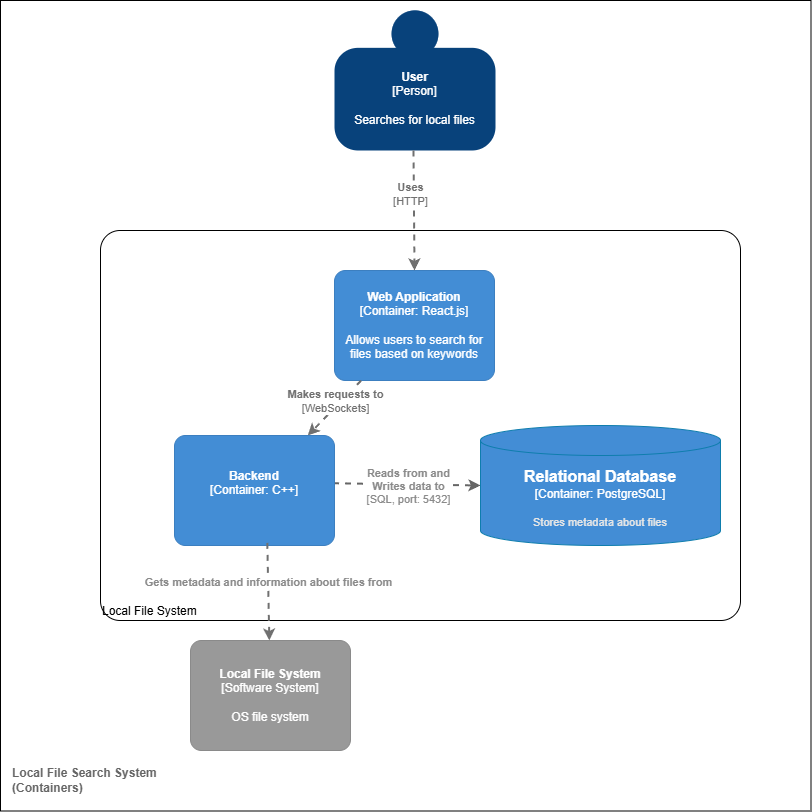

The diagram above was exported from draw.io. Its source (the exported page's mxGraphModel, read from the mxfile embedded in the PNG):
<mxGraphModel dx="1455" dy="770" grid="1" gridSize="10" guides="1" tooltips="1" connect="1" arrows="1" fold="1" page="1" pageScale="1" pageWidth="827" pageHeight="1169" math="0" shadow="0">
  <root>
    <mxCell id="0" />
    <mxCell id="1" parent="0" />
    <mxCell id="Rc3QKYHK3n4d8ZyXq1u2-1" value="" style="whiteSpace=wrap;html=1;aspect=fixed;movable=1;resizable=1;rotatable=1;deletable=1;editable=1;locked=0;connectable=1;" vertex="1" parent="1">
      <mxGeometry x="80" y="20" width="810.5" height="810.5" as="geometry" />
    </mxCell>
    <object placeholders="1" c4Name="Local File System" label="&lt;div style=&quot;text-align: left&quot;&gt;%c4Name%&lt;/div&gt;&lt;div style=&quot;text-align: left&quot;&gt;&lt;/div&gt;" id="Q2OLX8D5nBarMQphDd8A-1">
      <mxCell style="rounded=1;whiteSpace=wrap;html=1;labelBackgroundColor=none;fillColor=#ffffff;fontColor=#000000;align=left;arcSize=5;strokeColor=#000000;verticalAlign=bottom;metaEdit=1;metaData={&quot;c4Type&quot;:{&quot;editable&quot;:false}};points=[[0.25,0,0],[0.5,0,0],[0.75,0,0],[1,0.25,0],[1,0.5,0],[1,0.75,0],[0.75,1,0],[0.5,1,0],[0.25,1,0],[0,0.75,0],[0,0.5,0],[0,0.25,0]];movable=0;resizable=0;rotatable=0;deletable=0;editable=0;locked=1;connectable=0;" vertex="1" parent="1">
        <mxGeometry x="180" y="250" width="640" height="390" as="geometry" />
      </mxCell>
    </object>
    <mxCell id="Q2OLX8D5nBarMQphDd8A-2" style="edgeStyle=none;rounded=0;orthogonalLoop=1;jettySize=auto;html=1;dashed=1;strokeColor=#666666;strokeWidth=2;fillColor=#f5f5f5;entryX=0;entryY=0.5;entryDx=0;entryDy=0;entryPerimeter=0;exitX=0.991;exitY=0.434;exitDx=0;exitDy=0;exitPerimeter=0;" edge="1" parent="1" source="Q2OLX8D5nBarMQphDd8A-8" target="1rHCSTONv-5kPt24pnp6-17">
      <mxGeometry relative="1" as="geometry">
        <mxPoint x="498" y="553.5157699443414" as="sourcePoint" />
        <mxPoint x="388.5" y="551.4842300556586" as="targetPoint" />
      </mxGeometry>
    </mxCell>
    <mxCell id="Q2OLX8D5nBarMQphDd8A-3" value="&lt;b&gt;Reads from and&lt;/b&gt;&lt;div&gt;&lt;b&gt;Writes data to&lt;/b&gt;&lt;br&gt;[SQL, port: 5432]&lt;/div&gt;" style="edgeLabel;html=1;align=center;verticalAlign=middle;resizable=0;points=[];fontColor=#8A8A8A;fontStyle=0" vertex="1" connectable="0" parent="Q2OLX8D5nBarMQphDd8A-2">
      <mxGeometry x="0.0238" y="-1" relative="1" as="geometry">
        <mxPoint as="offset" />
      </mxGeometry>
    </mxCell>
    <object placeholders="1" c4Name="Web Application" c4Type="Container" c4Technology="React.js" c4Description="Allows users to search for files based on keywords " label="&lt;b&gt;%c4Name%&lt;/b&gt;&lt;div&gt;[%c4Type%: %c4Technology%]&lt;/div&gt;&lt;br&gt;&lt;div&gt;%c4Description%&lt;/div&gt;" id="Q2OLX8D5nBarMQphDd8A-4">
      <mxCell style="rounded=1;whiteSpace=wrap;html=1;labelBackgroundColor=none;fillColor=#438DD5;fontColor=#ffffff;align=center;arcSize=10;strokeColor=#3C7FC0;metaEdit=1;metaData={&quot;c4Type&quot;:{&quot;editable&quot;:false}};points=[[0.25,0,0],[0.5,0,0],[0.75,0,0],[1,0.25,0],[1,0.5,0],[1,0.75,0],[0.75,1,0],[0.5,1,0],[0.25,1,0],[0,0.75,0],[0,0.5,0],[0,0.25,0]];" vertex="1" parent="1">
        <mxGeometry x="414" y="290" width="160" height="110.00000000000001" as="geometry" />
      </mxCell>
    </object>
    <object placeholders="1" c4Type="Relationship" c4Technology="WebSockets" c4Description="Makes requests to" label="&lt;div style=&quot;text-align: left&quot;&gt;&lt;div style=&quot;text-align: center&quot;&gt;&lt;b&gt;%c4Description%&lt;/b&gt;&lt;/div&gt;&lt;div style=&quot;text-align: center&quot;&gt;[%c4Technology%]&lt;/div&gt;&lt;/div&gt;" id="Q2OLX8D5nBarMQphDd8A-5">
      <mxCell style="edgeStyle=none;rounded=0;html=1;jettySize=auto;orthogonalLoop=1;strokeColor=#707070;strokeWidth=2;fontColor=#707070;jumpStyle=none;dashed=1;metaEdit=1;metaData={&quot;c4Type&quot;:{&quot;editable&quot;:false}};" edge="1" parent="1" source="Q2OLX8D5nBarMQphDd8A-4" target="Q2OLX8D5nBarMQphDd8A-8">
        <mxGeometry x="-0.1437" y="-4" width="160" relative="1" as="geometry">
          <mxPoint x="484" y="530" as="sourcePoint" />
          <mxPoint x="578" y="500" as="targetPoint" />
          <mxPoint as="offset" />
        </mxGeometry>
      </mxCell>
    </object>
    <object placeholders="1" c4Name="Backend" c4Type="Container" c4Technology="C++" c4Description="" label="&lt;b&gt;%c4Name%&lt;/b&gt;&lt;div&gt;[%c4Type%: %c4Technology%]&lt;/div&gt;&lt;br&gt;&lt;div&gt;%c4Description%&lt;/div&gt;" id="Q2OLX8D5nBarMQphDd8A-8">
      <mxCell style="rounded=1;whiteSpace=wrap;html=1;labelBackgroundColor=none;fillColor=#438DD5;fontColor=#ffffff;align=center;arcSize=10;strokeColor=#3C7FC0;metaEdit=1;metaData={&quot;c4Type&quot;:{&quot;editable&quot;:false}};points=[[0.25,0,0],[0.5,0,0],[0.75,0,0],[1,0.25,0],[1,0.5,0],[1,0.75,0],[0.75,1,0],[0.5,1,0],[0.25,1,0],[0,0.75,0],[0,0.5,0],[0,0.25,0]];" vertex="1" parent="1">
        <mxGeometry x="254" y="455" width="160" height="110.00000000000001" as="geometry" />
      </mxCell>
    </object>
    <object placeholders="1" c4Name="User" c4Type="Person" c4Description="Searches for local files" label="&lt;b&gt;%c4Name%&lt;/b&gt;&lt;div&gt;[%c4Type%]&lt;/div&gt;&lt;br&gt;&lt;div&gt;%c4Description%&lt;/div&gt;" id="gUSdHPDV1DCAAY-BtXKz-1">
      <mxCell style="html=1;dashed=0;whitespace=wrap;fillColor=#08427b;strokeColor=none;fontColor=#ffffff;shape=mxgraph.c4.person;align=center;metaEdit=1;points=[[0.5,0,0],[1,0.5,0],[1,0.75,0],[0.75,1,0],[0.5,1,0],[0.25,1,0],[0,0.75,0],[0,0.5,0]];metaData={&quot;c4Type&quot;:{&quot;editable&quot;:false}};" vertex="1" parent="1">
        <mxGeometry x="414" y="30" width="161" height="140" as="geometry" />
      </mxCell>
    </object>
    <object placeholders="1" c4Type="Relationship" c4Technology="HTTP" c4Description="Uses" label="&lt;div style=&quot;text-align: left&quot;&gt;&lt;div style=&quot;text-align: center&quot;&gt;&lt;b&gt;%c4Description%&lt;/b&gt;&lt;/div&gt;&lt;div style=&quot;text-align: center&quot;&gt;[%c4Technology%]&lt;/div&gt;&lt;/div&gt;" id="1rHCSTONv-5kPt24pnp6-14">
      <mxCell style="edgeStyle=none;rounded=0;html=1;jettySize=auto;orthogonalLoop=1;strokeColor=#707070;strokeWidth=2;fontColor=#707070;jumpStyle=none;dashed=1;metaEdit=1;metaData={&quot;c4Type&quot;:{&quot;editable&quot;:false}};entryX=0.5;entryY=0;entryDx=0;entryDy=0;entryPerimeter=0;" edge="1" parent="1" target="Q2OLX8D5nBarMQphDd8A-4">
        <mxGeometry x="-0.25" y="-3" width="160" relative="1" as="geometry">
          <mxPoint x="493" y="170" as="sourcePoint" />
          <mxPoint x="456" y="320" as="targetPoint" />
          <Array as="points" />
          <mxPoint y="-1" as="offset" />
        </mxGeometry>
      </mxCell>
    </object>
    <object placeholders="1" c4Name="Relational Database" c4Type="Container" c4Technology="PostgreSQL" c4Description="Stores metadata about files" label="&lt;font style=&quot;font-size: 16px&quot;&gt;&lt;b&gt;%c4Name%&lt;/b&gt;&lt;/font&gt;&lt;div&gt;[%c4Type%:&amp;nbsp;%c4Technology%]&lt;/div&gt;&lt;br&gt;&lt;div&gt;&lt;font style=&quot;font-size: 11px&quot;&gt;&lt;font color=&quot;#E6E6E6&quot;&gt;%c4Description%&lt;/font&gt;&lt;/div&gt;" id="1rHCSTONv-5kPt24pnp6-17">
      <mxCell style="shape=cylinder3;size=15;whiteSpace=wrap;html=1;boundedLbl=1;rounded=0;labelBackgroundColor=none;fillColor=#438DD5;fontSize=12;fontColor=#ffffff;align=center;strokeColor=#0E7DAD;metaEdit=1;points=[[0.5,0,0],[1,0.25,0],[1,0.5,0],[1,0.75,0],[0.5,1,0],[0,0.75,0],[0,0.5,0],[0,0.25,0]];resizable=0;" vertex="1" parent="1">
        <mxGeometry x="560" y="445" width="240" height="120" as="geometry" />
      </mxCell>
    </object>
    <object placeholders="1" c4Name="Local File System" c4Type="Software System" c4Description="OS file system" label="&lt;b&gt;%c4Name%&lt;/b&gt;&lt;div&gt;[%c4Type%]&lt;/div&gt;&lt;br&gt;&lt;div&gt;%c4Description%&lt;/div&gt;" id="H5ScGVHA60acwy-8rX2f-2">
      <mxCell style="rounded=1;whiteSpace=wrap;html=1;labelBackgroundColor=none;fillColor=#999999;fontColor=#ffffff;align=center;arcSize=10;strokeColor=#8A8A8A;metaEdit=1;metaData={&quot;c4Type&quot;:{&quot;editable&quot;:false}};points=[[0.25,0,0],[0.5,0,0],[0.75,0,0],[1,0.25,0],[1,0.5,0],[1,0.75,0],[0.75,1,0],[0.5,1,0],[0.25,1,0],[0,0.75,0],[0,0.5,0],[0,0.25,0]];" vertex="1" parent="1">
        <mxGeometry x="270" y="660" width="160" height="110.00000000000001" as="geometry" />
      </mxCell>
    </object>
    <mxCell id="z37VpA5gmSyCi7uArfI4-1" style="edgeStyle=none;rounded=0;orthogonalLoop=1;jettySize=auto;html=1;dashed=1;strokeColor=#707070;strokeWidth=2;fontColor=#707070;exitX=0.58;exitY=0.976;exitDx=0;exitDy=0;exitPerimeter=0;" edge="1" parent="1" source="Q2OLX8D5nBarMQphDd8A-8" target="H5ScGVHA60acwy-8rX2f-2">
      <mxGeometry relative="1" as="geometry">
        <mxPoint x="425.5" y="410" as="targetPoint" />
        <mxPoint x="425" y="355" as="sourcePoint" />
      </mxGeometry>
    </mxCell>
    <mxCell id="z37VpA5gmSyCi7uArfI4-2" value="&lt;b&gt;Gets metadata and information about files from&lt;/b&gt;" style="edgeLabel;html=1;align=center;verticalAlign=middle;resizable=0;points=[];fontColor=#8A8A8A;" vertex="1" connectable="0" parent="z37VpA5gmSyCi7uArfI4-1">
      <mxGeometry x="-0.247" y="-1" relative="1" as="geometry">
        <mxPoint x="1" y="2" as="offset" />
      </mxGeometry>
    </mxCell>
    <mxCell id="z37VpA5gmSyCi7uArfI4-3" style="edgeStyle=orthogonalEdgeStyle;rounded=0;orthogonalLoop=1;jettySize=auto;html=1;exitX=0.5;exitY=1;exitDx=0;exitDy=0;exitPerimeter=0;" edge="1" parent="1" source="1rHCSTONv-5kPt24pnp6-17" target="1rHCSTONv-5kPt24pnp6-17">
      <mxGeometry relative="1" as="geometry" />
    </mxCell>
    <mxCell id="JmKEKMRFS2pwYd3ViKez-1" value="&lt;b&gt;Local File Search System&lt;/b&gt;&lt;div&gt;&lt;b&gt;(Containers)&lt;/b&gt;&lt;/div&gt;" style="text;html=1;align=left;verticalAlign=middle;resizable=0;points=[];autosize=1;fontColor=#666666;" vertex="1" parent="1">
      <mxGeometry x="90" y="780" width="170" height="40" as="geometry" />
    </mxCell>
  </root>
</mxGraphModel>